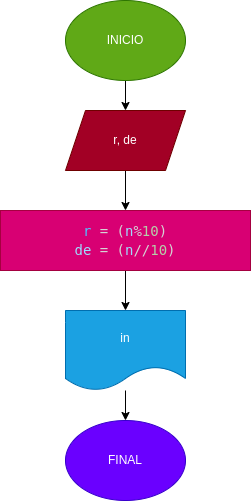

The diagram above was exported from draw.io. Its source (the exported page's mxGraphModel, read from the mxfile embedded in the PNG):
<mxGraphModel dx="608" dy="461" grid="1" gridSize="10" guides="1" tooltips="1" connect="1" arrows="1" fold="1" page="1" pageScale="1" pageWidth="827" pageHeight="1169" math="0" shadow="0">
  <root>
    <mxCell id="0" />
    <mxCell id="1" parent="0" />
    <mxCell id="2" value="" style="edgeStyle=none;html=1;" parent="1" source="3" target="7" edge="1">
      <mxGeometry relative="1" as="geometry" />
    </mxCell>
    <mxCell id="3" value="INICIO" style="ellipse;whiteSpace=wrap;html=1;fillColor=#60a917;fontColor=#ffffff;strokeColor=#2D7600;" parent="1" vertex="1">
      <mxGeometry x="250" y="40" width="120" height="80" as="geometry" />
    </mxCell>
    <mxCell id="4" value="" style="edgeStyle=none;html=1;" parent="1" source="5" target="9" edge="1">
      <mxGeometry relative="1" as="geometry" />
    </mxCell>
    <mxCell id="5" value="&lt;div style=&quot;font-family: &amp;quot;Droid Sans Mono&amp;quot;, &amp;quot;monospace&amp;quot;, monospace; font-size: 14px; line-height: 19px;&quot;&gt;&lt;div style=&quot;&quot;&gt;&lt;font color=&quot;#4fc1ff&quot;&gt;r&lt;/font&gt;&lt;font color=&quot;#d4d4d4&quot;&gt; = (&lt;/font&gt;&lt;span style=&quot;color: rgb(156, 220, 254);&quot;&gt;n&lt;/span&gt;&lt;font color=&quot;#d4d4d4&quot;&gt;%&lt;/font&gt;&lt;span style=&quot;color: rgb(181, 206, 168);&quot;&gt;10&lt;/span&gt;&lt;font color=&quot;#d4d4d4&quot;&gt;) &lt;/font&gt;&lt;/div&gt;&lt;div style=&quot;color: rgb(212, 212, 212);&quot;&gt;&lt;span style=&quot;color: rgb(156, 220, 254);&quot;&gt;de&lt;/span&gt; = (&lt;span style=&quot;color: rgb(156, 220, 254);&quot;&gt;n&lt;/span&gt;//&lt;span style=&quot;color: rgb(181, 206, 168);&quot;&gt;10&lt;/span&gt;)&lt;/div&gt;&lt;/div&gt;" style="rounded=0;whiteSpace=wrap;html=1;fillColor=#d80073;fontColor=#ffffff;strokeColor=#A50040;" parent="1" vertex="1">
      <mxGeometry x="185" y="250" width="250" height="60" as="geometry" />
    </mxCell>
    <mxCell id="6" value="" style="edgeStyle=none;html=1;" parent="1" source="7" target="5" edge="1">
      <mxGeometry relative="1" as="geometry" />
    </mxCell>
    <mxCell id="7" value="r, de" style="shape=parallelogram;perimeter=parallelogramPerimeter;whiteSpace=wrap;html=1;fixedSize=1;fillColor=#a20025;fontColor=#ffffff;strokeColor=#6F0000;" parent="1" vertex="1">
      <mxGeometry x="250" y="150" width="120" height="60" as="geometry" />
    </mxCell>
    <mxCell id="8" value="" style="edgeStyle=none;html=1;" parent="1" source="9" target="10" edge="1">
      <mxGeometry relative="1" as="geometry" />
    </mxCell>
    <mxCell id="9" value="in" style="shape=document;whiteSpace=wrap;html=1;boundedLbl=1;fillColor=#1ba1e2;fontColor=#ffffff;strokeColor=#006EAF;" parent="1" vertex="1">
      <mxGeometry x="250" y="350" width="120" height="80" as="geometry" />
    </mxCell>
    <mxCell id="10" value="FINAL" style="ellipse;whiteSpace=wrap;html=1;fillColor=#6a00ff;fontColor=#ffffff;strokeColor=#3700CC;" parent="1" vertex="1">
      <mxGeometry x="250" y="460" width="120" height="80" as="geometry" />
    </mxCell>
  </root>
</mxGraphModel>